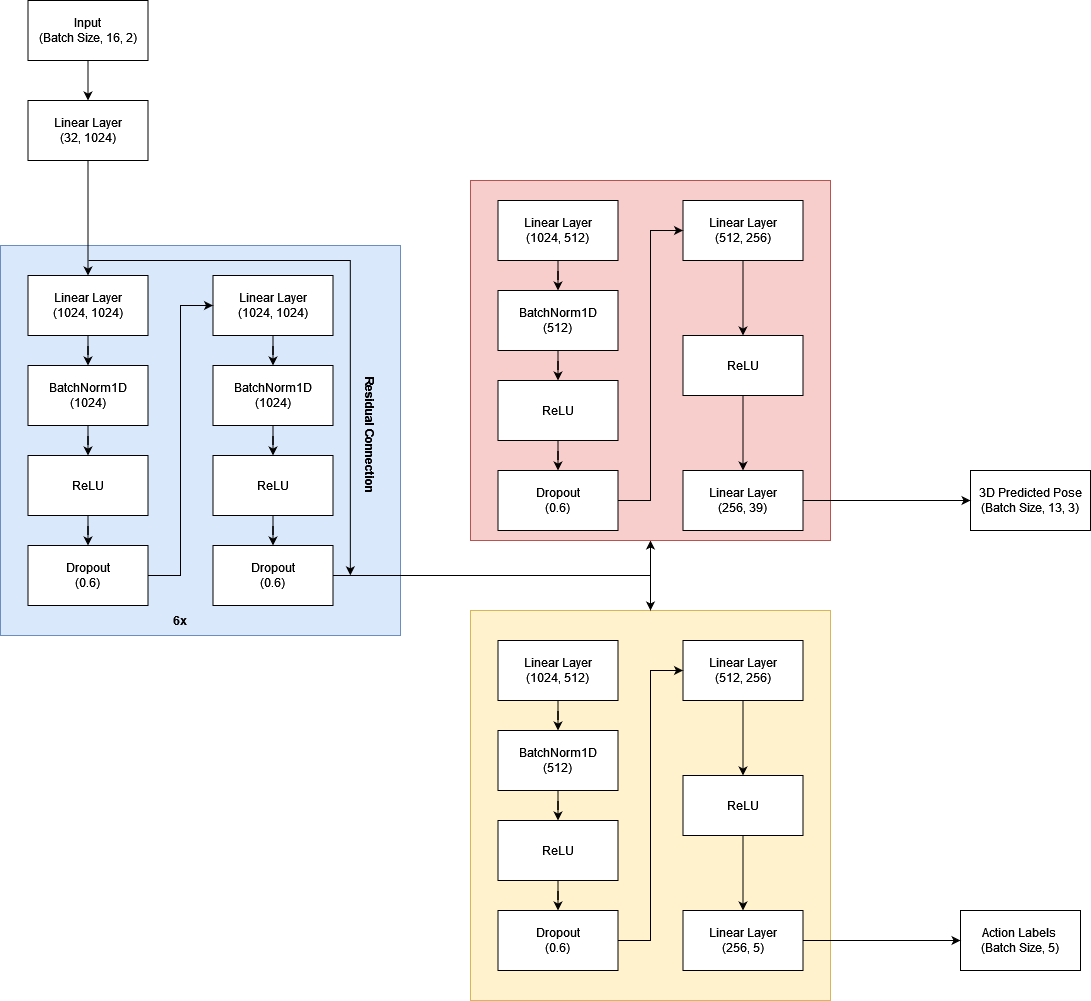

The diagram above was exported from draw.io. Its source (the exported page's mxGraphModel, read from the mxfile embedded in the PNG):
<mxGraphModel dx="670" dy="835" grid="1" gridSize="10" guides="1" tooltips="1" connect="1" arrows="1" fold="1" page="1" pageScale="1" pageWidth="850" pageHeight="1100" math="0" shadow="0">
  <root>
    <mxCell id="0" />
    <mxCell id="1" parent="0" />
    <mxCell id="XjjfpHW1KouQVTMaXcST-37" value="" style="rounded=0;whiteSpace=wrap;html=1;fillColor=#dae8fc;strokeColor=#6c8ebf;" parent="1" vertex="1">
      <mxGeometry x="90" y="295" width="400" height="390" as="geometry" />
    </mxCell>
    <mxCell id="XjjfpHW1KouQVTMaXcST-9" style="edgeStyle=orthogonalEdgeStyle;rounded=0;orthogonalLoop=1;jettySize=auto;html=1;" parent="1" source="XjjfpHW1KouQVTMaXcST-1" target="XjjfpHW1KouQVTMaXcST-2" edge="1">
      <mxGeometry relative="1" as="geometry" />
    </mxCell>
    <mxCell id="XjjfpHW1KouQVTMaXcST-1" value="&lt;div&gt;Input&lt;/div&gt;&lt;div&gt;(Batch Size, 16, 2)&lt;br&gt;&lt;/div&gt;" style="rounded=0;whiteSpace=wrap;html=1;" parent="1" vertex="1">
      <mxGeometry x="117.5" y="50" width="120" height="60" as="geometry" />
    </mxCell>
    <mxCell id="XjjfpHW1KouQVTMaXcST-2" value="&lt;div&gt;Linear Layer&lt;/div&gt;&lt;div&gt;(32, 1024)&lt;br&gt;&lt;/div&gt;" style="rounded=0;whiteSpace=wrap;html=1;" parent="1" vertex="1">
      <mxGeometry x="117.5" y="150" width="120" height="60" as="geometry" />
    </mxCell>
    <mxCell id="XjjfpHW1KouQVTMaXcST-11" style="edgeStyle=orthogonalEdgeStyle;rounded=0;orthogonalLoop=1;jettySize=auto;html=1;" parent="1" source="XjjfpHW1KouQVTMaXcST-4" target="XjjfpHW1KouQVTMaXcST-5" edge="1">
      <mxGeometry relative="1" as="geometry" />
    </mxCell>
    <mxCell id="XjjfpHW1KouQVTMaXcST-4" value="&lt;div&gt;Linear Layer&lt;/div&gt;&lt;div&gt;(1024, 1024)&lt;br&gt;&lt;/div&gt;" style="rounded=0;whiteSpace=wrap;html=1;" parent="1" vertex="1">
      <mxGeometry x="117.5" y="325" width="120" height="60" as="geometry" />
    </mxCell>
    <mxCell id="XjjfpHW1KouQVTMaXcST-12" style="edgeStyle=orthogonalEdgeStyle;rounded=0;orthogonalLoop=1;jettySize=auto;html=1;entryX=0.5;entryY=0;entryDx=0;entryDy=0;" parent="1" source="XjjfpHW1KouQVTMaXcST-5" target="XjjfpHW1KouQVTMaXcST-6" edge="1">
      <mxGeometry relative="1" as="geometry" />
    </mxCell>
    <mxCell id="XjjfpHW1KouQVTMaXcST-5" value="&lt;div&gt;BatchNorm1D&lt;/div&gt;&lt;div&gt;(1024)&lt;br&gt;&lt;/div&gt;" style="rounded=0;whiteSpace=wrap;html=1;" parent="1" vertex="1">
      <mxGeometry x="117.5" y="415" width="120" height="60" as="geometry" />
    </mxCell>
    <mxCell id="XjjfpHW1KouQVTMaXcST-13" style="edgeStyle=orthogonalEdgeStyle;rounded=0;orthogonalLoop=1;jettySize=auto;html=1;" parent="1" source="XjjfpHW1KouQVTMaXcST-6" target="XjjfpHW1KouQVTMaXcST-7" edge="1">
      <mxGeometry relative="1" as="geometry" />
    </mxCell>
    <mxCell id="XjjfpHW1KouQVTMaXcST-6" value="ReLU" style="rounded=0;whiteSpace=wrap;html=1;" parent="1" vertex="1">
      <mxGeometry x="117.5" y="505" width="120" height="60" as="geometry" />
    </mxCell>
    <mxCell id="XjjfpHW1KouQVTMaXcST-7" value="&lt;div&gt;Dropout&lt;/div&gt;&lt;div&gt;(0.6)&lt;br&gt;&lt;/div&gt;" style="rounded=0;whiteSpace=wrap;html=1;" parent="1" vertex="1">
      <mxGeometry x="117.5" y="595" width="120" height="60" as="geometry" />
    </mxCell>
    <mxCell id="XjjfpHW1KouQVTMaXcST-29" style="edgeStyle=orthogonalEdgeStyle;rounded=0;orthogonalLoop=1;jettySize=auto;html=1;" parent="1" source="XjjfpHW1KouQVTMaXcST-30" target="XjjfpHW1KouQVTMaXcST-32" edge="1">
      <mxGeometry relative="1" as="geometry" />
    </mxCell>
    <mxCell id="XjjfpHW1KouQVTMaXcST-30" value="&lt;div&gt;Linear Layer&lt;/div&gt;&lt;div&gt;(1024, 1024)&lt;br&gt;&lt;/div&gt;" style="rounded=0;whiteSpace=wrap;html=1;" parent="1" vertex="1">
      <mxGeometry x="302.5" y="325" width="120" height="60" as="geometry" />
    </mxCell>
    <mxCell id="XjjfpHW1KouQVTMaXcST-31" style="edgeStyle=orthogonalEdgeStyle;rounded=0;orthogonalLoop=1;jettySize=auto;html=1;entryX=0.5;entryY=0;entryDx=0;entryDy=0;" parent="1" source="XjjfpHW1KouQVTMaXcST-32" target="XjjfpHW1KouQVTMaXcST-34" edge="1">
      <mxGeometry relative="1" as="geometry" />
    </mxCell>
    <mxCell id="XjjfpHW1KouQVTMaXcST-32" value="&lt;div&gt;BatchNorm1D&lt;/div&gt;&lt;div&gt;(1024)&lt;br&gt;&lt;/div&gt;" style="rounded=0;whiteSpace=wrap;html=1;" parent="1" vertex="1">
      <mxGeometry x="302.5" y="415" width="120" height="60" as="geometry" />
    </mxCell>
    <mxCell id="XjjfpHW1KouQVTMaXcST-33" style="edgeStyle=orthogonalEdgeStyle;rounded=0;orthogonalLoop=1;jettySize=auto;html=1;" parent="1" source="XjjfpHW1KouQVTMaXcST-34" target="XjjfpHW1KouQVTMaXcST-35" edge="1">
      <mxGeometry relative="1" as="geometry" />
    </mxCell>
    <mxCell id="XjjfpHW1KouQVTMaXcST-34" value="ReLU" style="rounded=0;whiteSpace=wrap;html=1;" parent="1" vertex="1">
      <mxGeometry x="302.5" y="505" width="120" height="60" as="geometry" />
    </mxCell>
    <mxCell id="XjjfpHW1KouQVTMaXcST-35" value="&lt;div&gt;Dropout&lt;/div&gt;&lt;div&gt;(0.6)&lt;br&gt;&lt;/div&gt;" style="rounded=0;whiteSpace=wrap;html=1;" parent="1" vertex="1">
      <mxGeometry x="302.5" y="595" width="120" height="60" as="geometry" />
    </mxCell>
    <mxCell id="XjjfpHW1KouQVTMaXcST-36" value="" style="endArrow=classic;html=1;rounded=0;exitX=1;exitY=0.5;exitDx=0;exitDy=0;edgeStyle=elbowEdgeStyle;entryX=0;entryY=0.5;entryDx=0;entryDy=0;" parent="1" source="XjjfpHW1KouQVTMaXcST-7" target="XjjfpHW1KouQVTMaXcST-30" edge="1">
      <mxGeometry width="50" height="50" relative="1" as="geometry">
        <mxPoint x="297.5" y="475" as="sourcePoint" />
        <mxPoint x="267.5" y="345" as="targetPoint" />
      </mxGeometry>
    </mxCell>
    <mxCell id="XjjfpHW1KouQVTMaXcST-38" value="" style="endArrow=classic;html=1;rounded=0;exitX=0.5;exitY=1;exitDx=0;exitDy=0;" parent="1" source="XjjfpHW1KouQVTMaXcST-2" target="XjjfpHW1KouQVTMaXcST-4" edge="1">
      <mxGeometry width="50" height="50" relative="1" as="geometry">
        <mxPoint x="300" y="490" as="sourcePoint" />
        <mxPoint x="350" y="440" as="targetPoint" />
      </mxGeometry>
    </mxCell>
    <mxCell id="XjjfpHW1KouQVTMaXcST-46" value="" style="endArrow=classic;html=1;rounded=0;exitX=1;exitY=0.5;exitDx=0;exitDy=0;edgeStyle=orthogonalEdgeStyle;entryX=0.5;entryY=1;entryDx=0;entryDy=0;" parent="1" source="XjjfpHW1KouQVTMaXcST-35" target="XjjfpHW1KouQVTMaXcST-47" edge="1">
      <mxGeometry width="50" height="50" relative="1" as="geometry">
        <mxPoint x="452" y="479" as="sourcePoint" />
        <mxPoint x="700" y="490" as="targetPoint" />
      </mxGeometry>
    </mxCell>
    <mxCell id="XjjfpHW1KouQVTMaXcST-47" value="" style="rounded=0;whiteSpace=wrap;html=1;fillColor=#f8cecc;strokeColor=#b85450;" parent="1" vertex="1">
      <mxGeometry x="560" y="230" width="360" height="360" as="geometry" />
    </mxCell>
    <mxCell id="XjjfpHW1KouQVTMaXcST-48" style="edgeStyle=orthogonalEdgeStyle;rounded=0;orthogonalLoop=1;jettySize=auto;html=1;" parent="1" source="XjjfpHW1KouQVTMaXcST-49" target="XjjfpHW1KouQVTMaXcST-51" edge="1">
      <mxGeometry relative="1" as="geometry" />
    </mxCell>
    <mxCell id="XjjfpHW1KouQVTMaXcST-49" value="&lt;div&gt;Linear Layer&lt;/div&gt;&lt;div&gt;(1024, 512)&lt;br&gt;&lt;/div&gt;" style="rounded=0;whiteSpace=wrap;html=1;" parent="1" vertex="1">
      <mxGeometry x="587.5" y="250" width="120" height="60" as="geometry" />
    </mxCell>
    <mxCell id="XjjfpHW1KouQVTMaXcST-50" style="edgeStyle=orthogonalEdgeStyle;rounded=0;orthogonalLoop=1;jettySize=auto;html=1;entryX=0.5;entryY=0;entryDx=0;entryDy=0;" parent="1" source="XjjfpHW1KouQVTMaXcST-51" target="XjjfpHW1KouQVTMaXcST-53" edge="1">
      <mxGeometry relative="1" as="geometry" />
    </mxCell>
    <mxCell id="XjjfpHW1KouQVTMaXcST-51" value="&lt;div&gt;BatchNorm1D&lt;/div&gt;&lt;div&gt;(512)&lt;br&gt;&lt;/div&gt;" style="rounded=0;whiteSpace=wrap;html=1;" parent="1" vertex="1">
      <mxGeometry x="587.5" y="340" width="120" height="60" as="geometry" />
    </mxCell>
    <mxCell id="XjjfpHW1KouQVTMaXcST-52" style="edgeStyle=orthogonalEdgeStyle;rounded=0;orthogonalLoop=1;jettySize=auto;html=1;" parent="1" source="XjjfpHW1KouQVTMaXcST-53" target="XjjfpHW1KouQVTMaXcST-54" edge="1">
      <mxGeometry relative="1" as="geometry" />
    </mxCell>
    <mxCell id="XjjfpHW1KouQVTMaXcST-53" value="ReLU" style="rounded=0;whiteSpace=wrap;html=1;" parent="1" vertex="1">
      <mxGeometry x="587.5" y="430" width="120" height="60" as="geometry" />
    </mxCell>
    <mxCell id="XjjfpHW1KouQVTMaXcST-54" value="&lt;div&gt;Dropout&lt;/div&gt;&lt;div&gt;(0.6)&lt;br&gt;&lt;/div&gt;" style="rounded=0;whiteSpace=wrap;html=1;" parent="1" vertex="1">
      <mxGeometry x="587.5" y="520" width="120" height="60" as="geometry" />
    </mxCell>
    <mxCell id="XjjfpHW1KouQVTMaXcST-55" style="edgeStyle=orthogonalEdgeStyle;rounded=0;orthogonalLoop=1;jettySize=auto;html=1;" parent="1" source="XjjfpHW1KouQVTMaXcST-56" target="XjjfpHW1KouQVTMaXcST-58" edge="1">
      <mxGeometry relative="1" as="geometry" />
    </mxCell>
    <mxCell id="XjjfpHW1KouQVTMaXcST-56" value="&lt;div&gt;Linear Layer&lt;/div&gt;&lt;div&gt;(512, 256)&lt;br&gt;&lt;/div&gt;" style="rounded=0;whiteSpace=wrap;html=1;" parent="1" vertex="1">
      <mxGeometry x="772.5" y="250" width="120" height="60" as="geometry" />
    </mxCell>
    <mxCell id="XjjfpHW1KouQVTMaXcST-57" style="edgeStyle=orthogonalEdgeStyle;rounded=0;orthogonalLoop=1;jettySize=auto;html=1;entryX=0.5;entryY=0;entryDx=0;entryDy=0;" parent="1" source="XjjfpHW1KouQVTMaXcST-58" target="XjjfpHW1KouQVTMaXcST-60" edge="1">
      <mxGeometry relative="1" as="geometry" />
    </mxCell>
    <mxCell id="XjjfpHW1KouQVTMaXcST-58" value="ReLU" style="rounded=0;whiteSpace=wrap;html=1;" parent="1" vertex="1">
      <mxGeometry x="772.5" y="385" width="120" height="60" as="geometry" />
    </mxCell>
    <mxCell id="XjjfpHW1KouQVTMaXcST-60" value="&lt;div&gt;Linear Layer&lt;/div&gt;&lt;div&gt;(256, 39)&lt;br&gt;&lt;/div&gt;" style="rounded=0;whiteSpace=wrap;html=1;" parent="1" vertex="1">
      <mxGeometry x="772.5" y="520" width="120" height="60" as="geometry" />
    </mxCell>
    <mxCell id="XjjfpHW1KouQVTMaXcST-62" value="" style="endArrow=classic;html=1;rounded=0;exitX=1;exitY=0.5;exitDx=0;exitDy=0;edgeStyle=elbowEdgeStyle;entryX=0;entryY=0.5;entryDx=0;entryDy=0;" parent="1" source="XjjfpHW1KouQVTMaXcST-54" target="XjjfpHW1KouQVTMaXcST-56" edge="1">
      <mxGeometry width="50" height="50" relative="1" as="geometry">
        <mxPoint x="767.5" y="400" as="sourcePoint" />
        <mxPoint x="737.5" y="270" as="targetPoint" />
      </mxGeometry>
    </mxCell>
    <mxCell id="XjjfpHW1KouQVTMaXcST-63" value="" style="rounded=0;whiteSpace=wrap;html=1;fillColor=#fff2cc;strokeColor=#d6b656;" parent="1" vertex="1">
      <mxGeometry x="560" y="660" width="360" height="390" as="geometry" />
    </mxCell>
    <mxCell id="XjjfpHW1KouQVTMaXcST-64" style="edgeStyle=orthogonalEdgeStyle;rounded=0;orthogonalLoop=1;jettySize=auto;html=1;" parent="1" source="XjjfpHW1KouQVTMaXcST-65" target="XjjfpHW1KouQVTMaXcST-67" edge="1">
      <mxGeometry relative="1" as="geometry" />
    </mxCell>
    <mxCell id="XjjfpHW1KouQVTMaXcST-65" value="&lt;div&gt;Linear Layer&lt;/div&gt;&lt;div&gt;(1024, 512)&lt;br&gt;&lt;/div&gt;" style="rounded=0;whiteSpace=wrap;html=1;" parent="1" vertex="1">
      <mxGeometry x="587.5" y="690" width="120" height="60" as="geometry" />
    </mxCell>
    <mxCell id="XjjfpHW1KouQVTMaXcST-66" style="edgeStyle=orthogonalEdgeStyle;rounded=0;orthogonalLoop=1;jettySize=auto;html=1;entryX=0.5;entryY=0;entryDx=0;entryDy=0;" parent="1" source="XjjfpHW1KouQVTMaXcST-67" target="XjjfpHW1KouQVTMaXcST-69" edge="1">
      <mxGeometry relative="1" as="geometry" />
    </mxCell>
    <mxCell id="XjjfpHW1KouQVTMaXcST-67" value="&lt;div&gt;BatchNorm1D&lt;/div&gt;&lt;div&gt;(512)&lt;br&gt;&lt;/div&gt;" style="rounded=0;whiteSpace=wrap;html=1;" parent="1" vertex="1">
      <mxGeometry x="587.5" y="780" width="120" height="60" as="geometry" />
    </mxCell>
    <mxCell id="XjjfpHW1KouQVTMaXcST-68" style="edgeStyle=orthogonalEdgeStyle;rounded=0;orthogonalLoop=1;jettySize=auto;html=1;" parent="1" source="XjjfpHW1KouQVTMaXcST-69" target="XjjfpHW1KouQVTMaXcST-70" edge="1">
      <mxGeometry relative="1" as="geometry" />
    </mxCell>
    <mxCell id="XjjfpHW1KouQVTMaXcST-69" value="ReLU" style="rounded=0;whiteSpace=wrap;html=1;" parent="1" vertex="1">
      <mxGeometry x="587.5" y="870" width="120" height="60" as="geometry" />
    </mxCell>
    <mxCell id="XjjfpHW1KouQVTMaXcST-70" value="&lt;div&gt;Dropout&lt;/div&gt;&lt;div&gt;(0.6)&lt;br&gt;&lt;/div&gt;" style="rounded=0;whiteSpace=wrap;html=1;" parent="1" vertex="1">
      <mxGeometry x="587.5" y="960" width="120" height="60" as="geometry" />
    </mxCell>
    <mxCell id="XjjfpHW1KouQVTMaXcST-71" style="edgeStyle=orthogonalEdgeStyle;rounded=0;orthogonalLoop=1;jettySize=auto;html=1;" parent="1" source="XjjfpHW1KouQVTMaXcST-72" target="XjjfpHW1KouQVTMaXcST-74" edge="1">
      <mxGeometry relative="1" as="geometry" />
    </mxCell>
    <mxCell id="XjjfpHW1KouQVTMaXcST-72" value="&lt;div&gt;Linear Layer&lt;/div&gt;&lt;div&gt;(512, 256)&lt;br&gt;&lt;/div&gt;" style="rounded=0;whiteSpace=wrap;html=1;" parent="1" vertex="1">
      <mxGeometry x="772.5" y="690" width="120" height="60" as="geometry" />
    </mxCell>
    <mxCell id="XjjfpHW1KouQVTMaXcST-73" style="edgeStyle=orthogonalEdgeStyle;rounded=0;orthogonalLoop=1;jettySize=auto;html=1;entryX=0.5;entryY=0;entryDx=0;entryDy=0;" parent="1" source="XjjfpHW1KouQVTMaXcST-74" target="XjjfpHW1KouQVTMaXcST-75" edge="1">
      <mxGeometry relative="1" as="geometry" />
    </mxCell>
    <mxCell id="XjjfpHW1KouQVTMaXcST-74" value="ReLU" style="rounded=0;whiteSpace=wrap;html=1;" parent="1" vertex="1">
      <mxGeometry x="772.5" y="825" width="120" height="60" as="geometry" />
    </mxCell>
    <mxCell id="XjjfpHW1KouQVTMaXcST-75" value="&lt;div&gt;Linear Layer&lt;/div&gt;&lt;div&gt;(256, 5)&lt;br&gt;&lt;/div&gt;" style="rounded=0;whiteSpace=wrap;html=1;" parent="1" vertex="1">
      <mxGeometry x="772.5" y="960" width="120" height="60" as="geometry" />
    </mxCell>
    <mxCell id="XjjfpHW1KouQVTMaXcST-76" value="" style="endArrow=classic;html=1;rounded=0;exitX=1;exitY=0.5;exitDx=0;exitDy=0;edgeStyle=elbowEdgeStyle;entryX=0;entryY=0.5;entryDx=0;entryDy=0;" parent="1" source="XjjfpHW1KouQVTMaXcST-70" target="XjjfpHW1KouQVTMaXcST-72" edge="1">
      <mxGeometry width="50" height="50" relative="1" as="geometry">
        <mxPoint x="767.5" y="840" as="sourcePoint" />
        <mxPoint x="737.5" y="710" as="targetPoint" />
      </mxGeometry>
    </mxCell>
    <mxCell id="XjjfpHW1KouQVTMaXcST-78" value="" style="endArrow=classic;html=1;rounded=0;exitX=1;exitY=0.5;exitDx=0;exitDy=0;edgeStyle=orthogonalEdgeStyle;entryX=0.5;entryY=0;entryDx=0;entryDy=0;" parent="1" source="XjjfpHW1KouQVTMaXcST-35" target="XjjfpHW1KouQVTMaXcST-63" edge="1">
      <mxGeometry width="50" height="50" relative="1" as="geometry">
        <mxPoint x="460" y="500" as="sourcePoint" />
        <mxPoint x="750" y="360" as="targetPoint" />
      </mxGeometry>
    </mxCell>
    <mxCell id="XjjfpHW1KouQVTMaXcST-79" value="&lt;div&gt;3D Predicted Pose&lt;/div&gt;(Batch Size, 13, 3)" style="rounded=0;whiteSpace=wrap;html=1;" parent="1" vertex="1">
      <mxGeometry x="1060" y="520" width="120" height="60" as="geometry" />
    </mxCell>
    <mxCell id="XjjfpHW1KouQVTMaXcST-80" value="&lt;div&gt;Action Labels&amp;nbsp;&lt;/div&gt;&lt;div&gt;(Batch Size, 5)&lt;/div&gt;" style="rounded=0;whiteSpace=wrap;html=1;" parent="1" vertex="1">
      <mxGeometry x="1050" y="960" width="120" height="60" as="geometry" />
    </mxCell>
    <mxCell id="XjjfpHW1KouQVTMaXcST-82" value="" style="endArrow=classic;html=1;rounded=0;exitX=1;exitY=0.5;exitDx=0;exitDy=0;entryX=0;entryY=0.5;entryDx=0;entryDy=0;" parent="1" source="XjjfpHW1KouQVTMaXcST-60" target="XjjfpHW1KouQVTMaXcST-79" edge="1">
      <mxGeometry width="50" height="50" relative="1" as="geometry">
        <mxPoint x="970" y="810" as="sourcePoint" />
        <mxPoint x="1020" y="760" as="targetPoint" />
      </mxGeometry>
    </mxCell>
    <mxCell id="XjjfpHW1KouQVTMaXcST-83" value="" style="endArrow=classic;html=1;rounded=0;entryX=0;entryY=0.5;entryDx=0;entryDy=0;exitX=1;exitY=0.5;exitDx=0;exitDy=0;" parent="1" source="XjjfpHW1KouQVTMaXcST-75" target="XjjfpHW1KouQVTMaXcST-80" edge="1">
      <mxGeometry width="50" height="50" relative="1" as="geometry">
        <mxPoint x="970" y="550" as="sourcePoint" />
        <mxPoint x="1020" y="500" as="targetPoint" />
      </mxGeometry>
    </mxCell>
    <mxCell id="LNq2YrIqHYtehNN3UShN-1" value="" style="endArrow=classic;html=1;rounded=0;entryX=0.944;entryY=0.038;entryDx=0;entryDy=0;entryPerimeter=0;edgeStyle=orthogonalEdgeStyle;" parent="1" edge="1">
      <mxGeometry width="50" height="50" relative="1" as="geometry">
        <mxPoint x="178" y="310" as="sourcePoint" />
        <mxPoint x="439.84000000000003" y="624.8199999999999" as="targetPoint" />
        <Array as="points">
          <mxPoint x="190" y="310" />
          <mxPoint x="440" y="310" />
        </Array>
      </mxGeometry>
    </mxCell>
    <mxCell id="LNq2YrIqHYtehNN3UShN-2" value="&lt;b&gt;6x&lt;/b&gt;" style="text;html=1;align=center;verticalAlign=middle;whiteSpace=wrap;rounded=0;" parent="1" vertex="1">
      <mxGeometry x="240" y="655" width="60" height="30" as="geometry" />
    </mxCell>
    <mxCell id="LNq2YrIqHYtehNN3UShN-3" value="&lt;b&gt;Residual Connection&lt;/b&gt;" style="text;html=1;align=center;verticalAlign=middle;whiteSpace=wrap;rounded=0;rotation=90;" parent="1" vertex="1">
      <mxGeometry x="380" y="470" width="160" height="30" as="geometry" />
    </mxCell>
  </root>
</mxGraphModel>